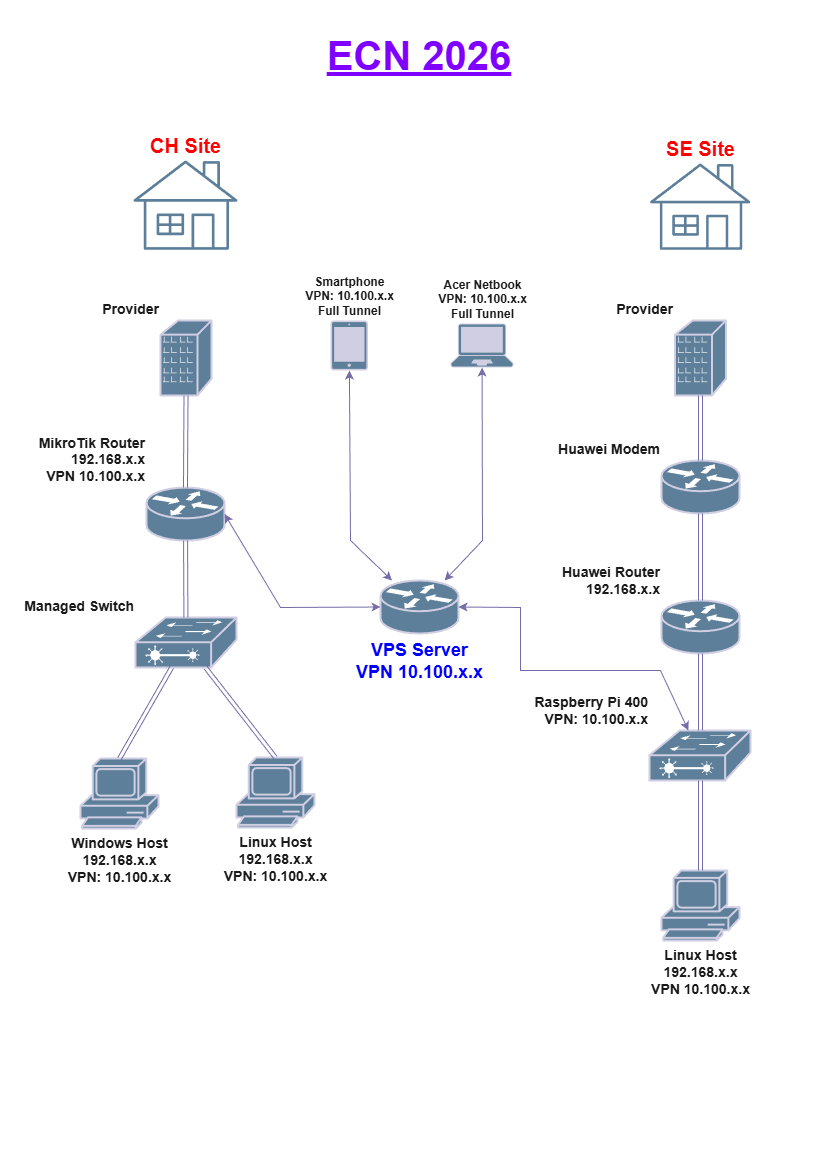

The diagram above was exported from draw.io. Its source (the exported page's mxGraphModel, read from the mxfile embedded in the PNG):
<mxGraphModel dx="954" dy="577" grid="1" gridSize="10" guides="1" tooltips="1" connect="1" arrows="1" fold="1" page="1" pageScale="1" pageWidth="827" pageHeight="1169" math="0" shadow="0" adaptiveColors="auto">
  <root>
    <mxCell id="0" />
    <mxCell id="1" parent="0" />
    <mxCell id="PJd1ezi5E2EH0VVgrAx6-2" parent="1" style="strokeColor=#D0CEE2;html=1;pointerEvents=1;dashed=0;fillColor=#5D7F99;strokeWidth=2;verticalLabelPosition=top;verticalAlign=bottom;align=right;outlineConnect=0;shape=mxgraph.cisco.routers.router;labelPosition=left;fontColor=#1A1A1A;fontStyle=1;fontSize=14;rounded=0;labelBackgroundColor=none;" value="&lt;div&gt;MikroTik Router&lt;/div&gt;&lt;div&gt;192.168.x.x&lt;/div&gt;&lt;div&gt;&lt;span style=&quot;background-color: transparent; color: light-dark(rgb(26, 26, 26), rgb(215, 215, 215));&quot;&gt;VPN 10.100.x.x&lt;/span&gt;&lt;/div&gt;" vertex="1">
      <mxGeometry height="53" width="78" x="146" y="487.06" as="geometry" />
    </mxCell>
    <mxCell id="PJd1ezi5E2EH0VVgrAx6-3" parent="1" style="verticalLabelPosition=top;aspect=fixed;html=1;verticalAlign=bottom;strokeColor=none;fillColor=#5D7F99;align=center;outlineConnect=0;pointerEvents=1;shape=mxgraph.citrix2.home;labelPosition=center;fontSize=20;fontStyle=1;rounded=0;labelBackgroundColor=none;fontColor=#FF0000;" value="CH Site" vertex="1">
      <mxGeometry height="89.31" width="104" x="133" y="160" as="geometry" />
    </mxCell>
    <mxCell id="PJd1ezi5E2EH0VVgrAx6-5" parent="1" style="strokeColor=#D0CEE2;html=1;pointerEvents=1;dashed=0;fillColor=#5D7F99;strokeWidth=2;verticalLabelPosition=bottom;verticalAlign=top;align=center;outlineConnect=0;shape=mxgraph.cisco.routers.router;labelPosition=center;fontStyle=1;fontColor=#0000FF;fontSize=18;rounded=0;labelBackgroundColor=none;" value="&lt;div&gt;VPS Server&lt;/div&gt;&lt;div&gt;VPN 10.100.x.x&lt;/div&gt;" vertex="1">
      <mxGeometry height="53" width="78" x="380" y="580" as="geometry" />
    </mxCell>
    <mxCell id="PJd1ezi5E2EH0VVgrAx6-6" parent="1" style="strokeColor=#D0CEE2;html=1;pointerEvents=1;dashed=0;fillColor=#5D7F99;strokeWidth=2;verticalLabelPosition=top;verticalAlign=bottom;align=right;outlineConnect=0;shape=mxgraph.cisco.routers.router;labelPosition=left;fontStyle=1;fontSize=14;rounded=0;labelBackgroundColor=none;fontColor=#1A1A1A;" value="&lt;div&gt;Huawei Router&lt;/div&gt;&lt;div&gt;192.168.x.x&lt;/div&gt;" vertex="1">
      <mxGeometry height="53" width="78" x="660.99" y="600" as="geometry" />
    </mxCell>
    <mxCell id="PJd1ezi5E2EH0VVgrAx6-7" parent="1" style="strokeColor=#D0CEE2;html=1;pointerEvents=1;dashed=0;fillColor=#5D7F99;strokeWidth=2;verticalLabelPosition=top;verticalAlign=bottom;align=right;outlineConnect=0;shape=mxgraph.cisco.switches.layer_2_remote_switch;labelPosition=left;fontStyle=1;fontSize=14;rounded=0;labelBackgroundColor=none;fontColor=#1A1A1A;" value="&lt;div&gt;Managed Switch&lt;/div&gt;" vertex="1">
      <mxGeometry height="50" width="101" x="135" y="617.06" as="geometry" />
    </mxCell>
    <mxCell id="PJd1ezi5E2EH0VVgrAx6-8" parent="1" style="strokeColor=#D0CEE2;html=1;pointerEvents=1;dashed=0;fillColor=#5D7F99;strokeWidth=2;verticalLabelPosition=top;verticalAlign=bottom;align=right;outlineConnect=0;shape=mxgraph.cisco.switches.layer_2_remote_switch;labelPosition=left;fontStyle=1;fontSize=14;rounded=0;labelBackgroundColor=none;fontColor=#1A1A1A;" value="&lt;div&gt;Raspberry Pi 400&lt;/div&gt;&lt;div&gt;VPN: 10.100.x.x&lt;/div&gt;" vertex="1">
      <mxGeometry height="50" width="101" x="648.98" y="730" as="geometry" />
    </mxCell>
    <mxCell id="PJd1ezi5E2EH0VVgrAx6-9" parent="1" style="verticalLabelPosition=top;aspect=fixed;html=1;verticalAlign=bottom;strokeColor=none;fillColor=#5D7F99;align=center;outlineConnect=0;pointerEvents=1;shape=mxgraph.citrix2.home;fontSize=20;fontStyle=1;labelPosition=center;rounded=0;labelBackgroundColor=none;fontColor=#FF0000;" value="SE Site" vertex="1">
      <mxGeometry height="86.3" width="100.49" x="649.49" y="163.01" as="geometry" />
    </mxCell>
    <mxCell id="PJd1ezi5E2EH0VVgrAx6-10" parent="1" style="html=1;pointerEvents=1;dashed=0;fillColor=#5D7F99;strokeColor=#D0CEE2;strokeWidth=2;verticalLabelPosition=bottom;verticalAlign=top;align=center;outlineConnect=0;shape=mxgraph.cisco.computers_and_peripherals.pc;fontSize=14;rounded=0;labelBackgroundColor=none;fontColor=#1A1A1A;" value="&lt;div&gt;&lt;b&gt;Windows Host&lt;/b&gt;&lt;/div&gt;&lt;div&gt;&lt;b&gt;192.168.x.x&lt;/b&gt;&lt;/div&gt;&lt;div&gt;&lt;b style=&quot;background-color: transparent; color: light-dark(rgb(26, 26, 26), rgb(215, 215, 215));&quot;&gt;VPN: 10.100.x.x&lt;/b&gt;&lt;/div&gt;" vertex="1">
      <mxGeometry height="70" width="78" x="80" y="758.06" as="geometry" />
    </mxCell>
    <mxCell id="PJd1ezi5E2EH0VVgrAx6-11" parent="1" style="html=1;pointerEvents=1;dashed=0;fillColor=#5D7F99;strokeColor=#D0CEE2;strokeWidth=2;verticalLabelPosition=bottom;verticalAlign=top;align=center;outlineConnect=0;shape=mxgraph.cisco.computers_and_peripherals.pc;fontStyle=1;fontSize=14;rounded=0;labelBackgroundColor=none;fontColor=#1A1A1A;" value="&lt;div&gt;Linux Host&lt;/div&gt;&lt;div&gt;192.168.x.x&lt;/div&gt;&lt;div&gt;&lt;span style=&quot;background-color: transparent; color: light-dark(rgb(26, 26, 26), rgb(215, 215, 215));&quot;&gt;VPN: 10.100.x.x&lt;/span&gt;&lt;/div&gt;" vertex="1">
      <mxGeometry height="70" width="78" x="236" y="757.06" as="geometry" />
    </mxCell>
    <mxCell id="PJd1ezi5E2EH0VVgrAx6-12" parent="1" style="html=1;pointerEvents=1;dashed=0;fillColor=#5D7F99;strokeColor=#D0CEE2;strokeWidth=2;verticalLabelPosition=bottom;verticalAlign=top;align=center;outlineConnect=0;shape=mxgraph.cisco.computers_and_peripherals.pc;fontStyle=1;fontSize=14;rounded=0;labelBackgroundColor=none;fontColor=#1A1A1A;" value="&lt;div&gt;Linux Host&lt;/div&gt;&lt;div&gt;192.168.x.x&lt;/div&gt;&lt;div&gt;VPN 10.100.x.x&lt;/div&gt;" vertex="1">
      <mxGeometry height="70" width="78" x="660.99" y="870" as="geometry" />
    </mxCell>
    <mxCell id="PJd1ezi5E2EH0VVgrAx6-14" parent="1" style="strokeColor=#D0CEE2;html=1;pointerEvents=1;dashed=0;fillColor=#5D7F99;strokeWidth=2;verticalLabelPosition=top;verticalAlign=bottom;align=right;outlineConnect=0;shape=mxgraph.cisco.routers.router;labelPosition=left;fontStyle=1;fontSize=14;rounded=0;labelBackgroundColor=none;fontColor=#1A1A1A;" value="&lt;div&gt;Huawei Modem&lt;/div&gt;" vertex="1">
      <mxGeometry height="53" width="78" x="660.99" y="460" as="geometry" />
    </mxCell>
    <mxCell id="PJd1ezi5E2EH0VVgrAx6-21" edge="1" parent="1" source="PJd1ezi5E2EH0VVgrAx6-2" style="shape=link;html=1;rounded=0;labelBackgroundColor=none;strokeColor=#736CA8;fontColor=default;" target="PJd1ezi5E2EH0VVgrAx6-7" value="">
      <mxGeometry relative="1" width="100" as="geometry">
        <mxPoint x="340" y="490" as="sourcePoint" />
        <mxPoint x="440" y="490" as="targetPoint" />
      </mxGeometry>
    </mxCell>
    <mxCell id="PJd1ezi5E2EH0VVgrAx6-22" edge="1" parent="1" source="PJd1ezi5E2EH0VVgrAx6-7" style="shape=link;html=1;rounded=0;entryX=0.5;entryY=0;entryDx=0;entryDy=0;entryPerimeter=0;labelBackgroundColor=none;strokeColor=#736CA8;fontColor=default;" target="PJd1ezi5E2EH0VVgrAx6-10" value="">
      <mxGeometry relative="1" width="100" as="geometry">
        <mxPoint x="180" y="680" as="sourcePoint" />
        <mxPoint x="440" y="570" as="targetPoint" />
      </mxGeometry>
    </mxCell>
    <mxCell id="PJd1ezi5E2EH0VVgrAx6-23" edge="1" parent="1" source="PJd1ezi5E2EH0VVgrAx6-7" style="shape=link;html=1;rounded=0;entryX=0.5;entryY=0;entryDx=0;entryDy=0;entryPerimeter=0;labelBackgroundColor=none;strokeColor=#736CA8;fontColor=default;" target="PJd1ezi5E2EH0VVgrAx6-11" value="">
      <mxGeometry relative="1" width="100" as="geometry">
        <mxPoint x="340" y="570" as="sourcePoint" />
        <mxPoint x="440" y="570" as="targetPoint" />
      </mxGeometry>
    </mxCell>
    <mxCell id="PJd1ezi5E2EH0VVgrAx6-24" edge="1" parent="1" source="PJd1ezi5E2EH0VVgrAx6-14" style="shape=link;html=1;rounded=0;labelBackgroundColor=none;strokeColor=#736CA8;fontColor=default;" target="PJd1ezi5E2EH0VVgrAx6-6" value="">
      <mxGeometry relative="1" width="100" as="geometry">
        <mxPoint x="340" y="542.94" as="sourcePoint" />
        <mxPoint x="440" y="542.94" as="targetPoint" />
      </mxGeometry>
    </mxCell>
    <mxCell id="PJd1ezi5E2EH0VVgrAx6-25" edge="1" parent="1" style="shape=link;html=1;rounded=0;exitX=0.5;exitY=0;exitDx=0;exitDy=0;exitPerimeter=0;labelBackgroundColor=none;strokeColor=#736CA8;fontColor=default;" target="PJd1ezi5E2EH0VVgrAx6-6" value="">
      <mxGeometry relative="1" width="100" as="geometry">
        <mxPoint x="699.9899999999998" y="730" as="sourcePoint" />
        <mxPoint x="440" y="572.94" as="targetPoint" />
      </mxGeometry>
    </mxCell>
    <mxCell id="PJd1ezi5E2EH0VVgrAx6-27" edge="1" parent="1" style="shape=link;html=1;rounded=0;entryX=0.5;entryY=0;entryDx=0;entryDy=0;entryPerimeter=0;exitX=0.5;exitY=1;exitDx=0;exitDy=0;exitPerimeter=0;labelBackgroundColor=none;strokeColor=#736CA8;fontColor=default;" target="PJd1ezi5E2EH0VVgrAx6-12" value="">
      <mxGeometry relative="1" width="100" as="geometry">
        <mxPoint x="699.9899999999998" y="780" as="sourcePoint" />
        <mxPoint x="440" y="652.94" as="targetPoint" />
      </mxGeometry>
    </mxCell>
    <mxCell id="PJd1ezi5E2EH0VVgrAx6-35" edge="1" parent="1" source="PJd1ezi5E2EH0VVgrAx6-5" style="endArrow=classic;startArrow=classic;html=1;rounded=0;exitX=1;exitY=0.5;exitDx=0;exitDy=0;exitPerimeter=0;labelBackgroundColor=none;strokeColor=#736CA8;fontColor=default;" target="PJd1ezi5E2EH0VVgrAx6-8" value="">
      <mxGeometry height="50" relative="1" width="50" as="geometry">
        <Array as="points">
          <mxPoint x="520" y="607" />
          <mxPoint x="520" y="670" />
          <mxPoint x="660" y="670" />
        </Array>
        <mxPoint x="370" y="510" as="sourcePoint" />
        <mxPoint x="420" y="460" as="targetPoint" />
      </mxGeometry>
    </mxCell>
    <mxCell id="PJd1ezi5E2EH0VVgrAx6-36" edge="1" parent="1" source="PJd1ezi5E2EH0VVgrAx6-2" style="endArrow=classic;startArrow=classic;html=1;rounded=0;exitX=1;exitY=0.5;exitDx=0;exitDy=0;exitPerimeter=0;entryX=0;entryY=0.5;entryDx=0;entryDy=0;entryPerimeter=0;labelBackgroundColor=none;strokeColor=#736CA8;fontColor=default;" target="PJd1ezi5E2EH0VVgrAx6-5" value="">
      <mxGeometry height="50" relative="1" width="50" as="geometry">
        <Array as="points">
          <mxPoint x="280" y="607" />
        </Array>
        <mxPoint x="370" y="510" as="sourcePoint" />
        <mxPoint x="420" y="460" as="targetPoint" />
      </mxGeometry>
    </mxCell>
    <mxCell id="PJd1ezi5E2EH0VVgrAx6-43" parent="1" style="text;html=1;whiteSpace=wrap;strokeColor=none;fillColor=none;align=center;verticalAlign=middle;rounded=0;fontColor=#7F00FF;fontSize=40;fontStyle=5;labelBackgroundColor=none;" value="ECN 2026" vertex="1">
      <mxGeometry height="30" width="210" x="314" y="40" as="geometry" />
    </mxCell>
    <mxCell id="-823hmePtqiRTraRFrJH-2" parent="1" style="points=[[0.13,0.02,0],[0.5,0,0],[0.87,0.02,0],[0.885,0.4,0],[0.985,0.985,0],[0.5,1,0],[0.015,0.985,0],[0.115,0.4,0]];verticalLabelPosition=top;html=1;verticalAlign=bottom;aspect=fixed;align=center;pointerEvents=1;shape=mxgraph.cisco19.laptop2;fillColor=#5D7F99;strokeColor=#D0CEE2;labelBackgroundColor=none;fontColor=#1A1A1A;rounded=0;labelPosition=center;" value="&lt;div style=&quot;color: rgb(26, 26, 26); font-weight: 700;&quot;&gt;Acer Netbook&lt;/div&gt;&lt;div style=&quot;color: rgb(26, 26, 26); font-weight: 700;&quot;&gt;VPN: 10.100.x.x&lt;/div&gt;&lt;div style=&quot;color: rgb(26, 26, 26); font-weight: 700;&quot;&gt;Full Tunnel&lt;/div&gt;" vertex="1">
      <mxGeometry height="44.1" width="63" x="450" y="322.9500000000001" as="geometry" />
    </mxCell>
    <mxCell id="-823hmePtqiRTraRFrJH-3" parent="1" style="points=[[0.015,0.015,0],[0.985,0.015,0],[0.985,0.985,0],[0.015,0.985,0],[0.25,0,0],[0.5,0,0],[0.75,0,0],[1,0.25,0],[1,0.5,0],[1,0.75,0],[0.75,1,0],[0.5,1,0],[0.25,1,0],[0,0.75,0],[0,0.5,0],[0,0.25,0]];verticalLabelPosition=top;html=1;verticalAlign=bottom;aspect=fixed;align=center;pointerEvents=1;shape=mxgraph.cisco19.handheld2;fillColor=#5D7F99;strokeColor=#D0CEE2;labelBackgroundColor=none;fontColor=#1A1A1A;rounded=0;labelPosition=center;" value="&lt;div style=&quot;color: rgb(26, 26, 26); font-weight: 700;&quot;&gt;Smartphone&lt;/div&gt;&lt;div style=&quot;color: rgb(26, 26, 26); font-weight: 700;&quot;&gt;VPN: 10.100.x.x&lt;/div&gt;&lt;div style=&quot;color: rgb(26, 26, 26); font-weight: 700;&quot;&gt;&lt;span style=&quot;background-color: transparent; color: light-dark(rgb(26, 26, 26), rgb(215, 215, 215));&quot;&gt;Full Tunnel&lt;/span&gt;&lt;/div&gt;" vertex="1">
      <mxGeometry height="50" width="37.5" x="330" y="320" as="geometry" />
    </mxCell>
    <mxCell id="-823hmePtqiRTraRFrJH-7" parent="1" style="html=1;pointerEvents=1;dashed=0;fillColor=#5D7F99;strokeColor=#D0CEE2;strokeWidth=2;verticalLabelPosition=top;verticalAlign=bottom;align=right;outlineConnect=0;shape=mxgraph.cisco.buildings.branch_office;labelPosition=left;fontSize=14;fontStyle=1;labelBackgroundColor=none;fontColor=#1A1A1A;rounded=0;" value="Provider" vertex="1">
      <mxGeometry height="75" width="51" x="160" y="320" as="geometry" />
    </mxCell>
    <mxCell id="-823hmePtqiRTraRFrJH-8" edge="1" parent="1" source="-823hmePtqiRTraRFrJH-7" style="shape=link;html=1;rounded=0;exitX=0.5;exitY=1;exitDx=0;exitDy=0;exitPerimeter=0;entryX=0.5;entryY=0;entryDx=0;entryDy=0;entryPerimeter=0;labelBackgroundColor=none;strokeColor=#736CA8;fontColor=default;" target="PJd1ezi5E2EH0VVgrAx6-2" value="">
      <mxGeometry relative="1" width="100" as="geometry">
        <mxPoint x="360" y="310" as="sourcePoint" />
        <mxPoint x="460" y="310" as="targetPoint" />
      </mxGeometry>
    </mxCell>
    <mxCell id="-823hmePtqiRTraRFrJH-9" parent="1" style="html=1;pointerEvents=1;dashed=0;fillColor=#5D7F99;strokeColor=#D0CEE2;strokeWidth=2;verticalLabelPosition=top;verticalAlign=bottom;align=right;outlineConnect=0;shape=mxgraph.cisco.buildings.branch_office;labelPosition=left;fontSize=14;fontStyle=1;labelBackgroundColor=none;fontColor=#1A1A1A;rounded=0;" value="Provider" vertex="1">
      <mxGeometry height="75" width="51" x="674.49" y="320" as="geometry" />
    </mxCell>
    <mxCell id="-823hmePtqiRTraRFrJH-10" edge="1" parent="1" source="-823hmePtqiRTraRFrJH-9" style="shape=link;html=1;rounded=0;exitX=0.5;exitY=1;exitDx=0;exitDy=0;exitPerimeter=0;entryX=0.5;entryY=0;entryDx=0;entryDy=0;entryPerimeter=0;labelBackgroundColor=none;strokeColor=#736CA8;fontColor=default;" target="PJd1ezi5E2EH0VVgrAx6-14" value="">
      <mxGeometry relative="1" width="100" as="geometry">
        <mxPoint x="270" y="370" as="sourcePoint" />
        <mxPoint x="370" y="370" as="targetPoint" />
      </mxGeometry>
    </mxCell>
    <mxCell id="-823hmePtqiRTraRFrJH-12" edge="1" parent="1" source="PJd1ezi5E2EH0VVgrAx6-5" style="endArrow=classic;startArrow=classic;html=1;rounded=0;strokeColor=#736CA8;fontColor=#1A1A1A;" target="-823hmePtqiRTraRFrJH-3" value="">
      <mxGeometry height="50" relative="1" width="50" as="geometry">
        <Array as="points">
          <mxPoint x="350" y="540" />
        </Array>
        <mxPoint x="300" y="530" as="sourcePoint" />
        <mxPoint x="350" y="480" as="targetPoint" />
      </mxGeometry>
    </mxCell>
    <mxCell id="-823hmePtqiRTraRFrJH-13" edge="1" parent="1" source="PJd1ezi5E2EH0VVgrAx6-5" style="endArrow=classic;startArrow=classic;html=1;rounded=0;strokeColor=#736CA8;fontColor=#1A1A1A;" target="-823hmePtqiRTraRFrJH-2" value="">
      <mxGeometry height="50" relative="1" width="50" as="geometry">
        <Array as="points">
          <mxPoint x="482" y="540" />
        </Array>
        <mxPoint x="300" y="530" as="sourcePoint" />
        <mxPoint x="350" y="480" as="targetPoint" />
      </mxGeometry>
    </mxCell>
  </root>
</mxGraphModel>